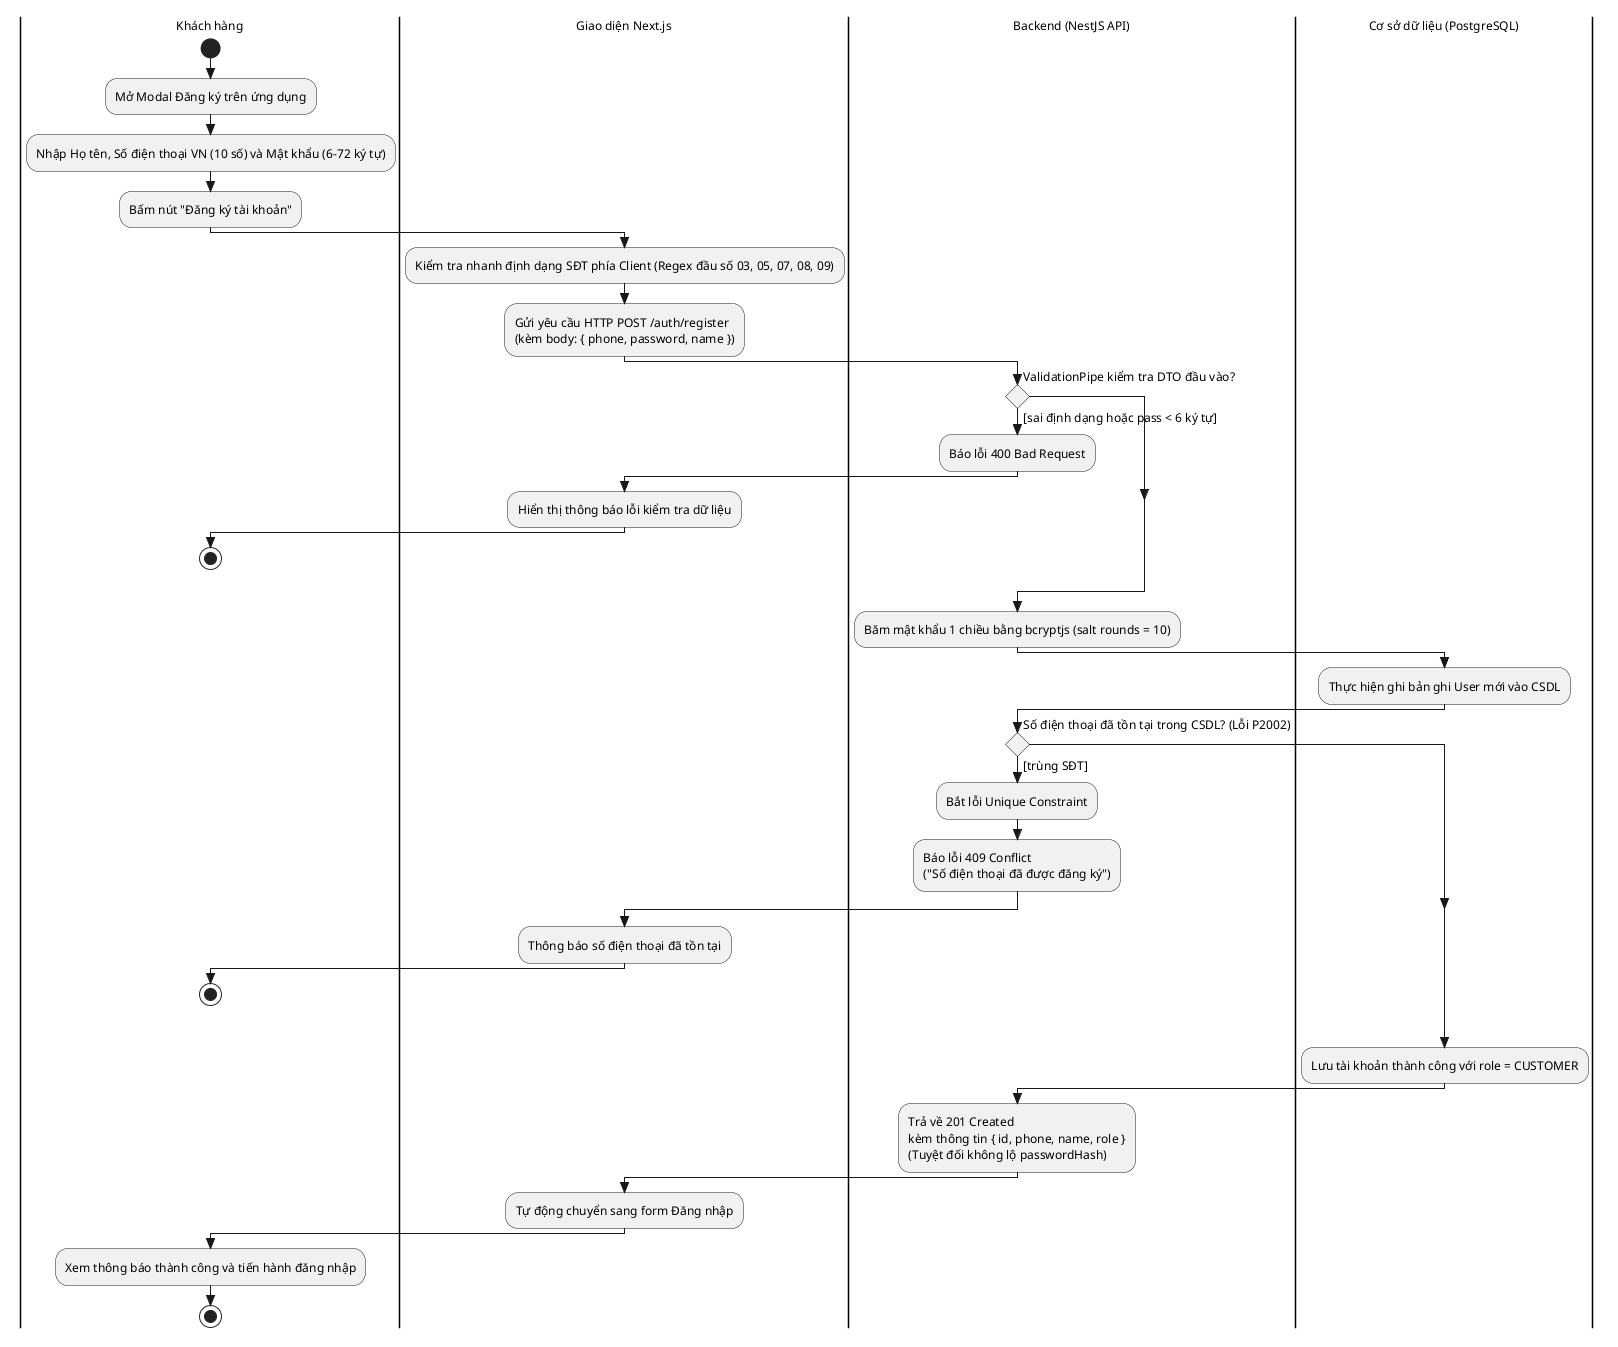

The diagram above was rendered by PlantUML. Its source (embedded in the PNG):
@startuml
skinparam style strictuml
skinparam defaultFontName Arial
skinparam defaultFontSize 12
skinparam monochrome true
skinparam shadowing false
skinparam conditionStyle diamond
skinparam ranksep 35
skinparam nodesep 50

|Khách hàng|
start
:Mở Modal Đăng ký trên ứng dụng;
:Nhập Họ tên, Số điện thoại VN (10 số) và Mật khẩu (6-72 ký tự);
:Bấm nút "Đăng ký tài khoản";

|Giao diện Next.js|
:Kiểm tra nhanh định dạng SĐT phía Client (Regex đầu số 03, 05, 07, 08, 09);
:Gửi yêu cầu HTTP POST /auth/register
(kèm body: { phone, password, name });

|Backend (NestJS API)|
if (ValidationPipe kiểm tra DTO đầu vào?) then ([sai định dạng hoặc pass < 6 ký tự])
  :Báo lỗi 400 Bad Request;
  |Giao diện Next.js|
  :Hiển thị thông báo lỗi kiểm tra dữ liệu;
  |Khách hàng|
  stop
endif

|Backend (NestJS API)|
:Băm mật khẩu 1 chiều bằng bcryptjs (salt rounds = 10);

|Cơ sở dữ liệu (PostgreSQL)|
:Thực hiện ghi bản ghi User mới vào CSDL;

|Backend (NestJS API)|
if (Số điện thoại đã tồn tại trong CSDL? (Lỗi P2002)) then ([trùng SĐT])
  :Bắt lỗi Unique Constraint;
  :Báo lỗi 409 Conflict
("Số điện thoại đã được đăng ký");
  |Giao diện Next.js|
  :Thông báo số điện thoại đã tồn tại;
  |Khách hàng|
  stop
endif

|Cơ sở dữ liệu (PostgreSQL)|
:Lưu tài khoản thành công với role = CUSTOMER;

|Backend (NestJS API)|
:Trả về 201 Created
kèm thông tin { id, phone, name, role }
(Tuyệt đối không lộ passwordHash);

|Giao diện Next.js|
:Tự động chuyển sang form Đăng nhập;

|Khách hàng|
:Xem thông báo thành công và tiến hành đăng nhập;
stop
@enduml